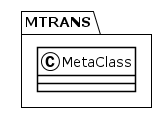

The diagram above was rendered by PlantUML. Its source (embedded in the PNG):
@startuml
!theme plain
package MTRANS {
class MetaClass {
}
}
@enduml